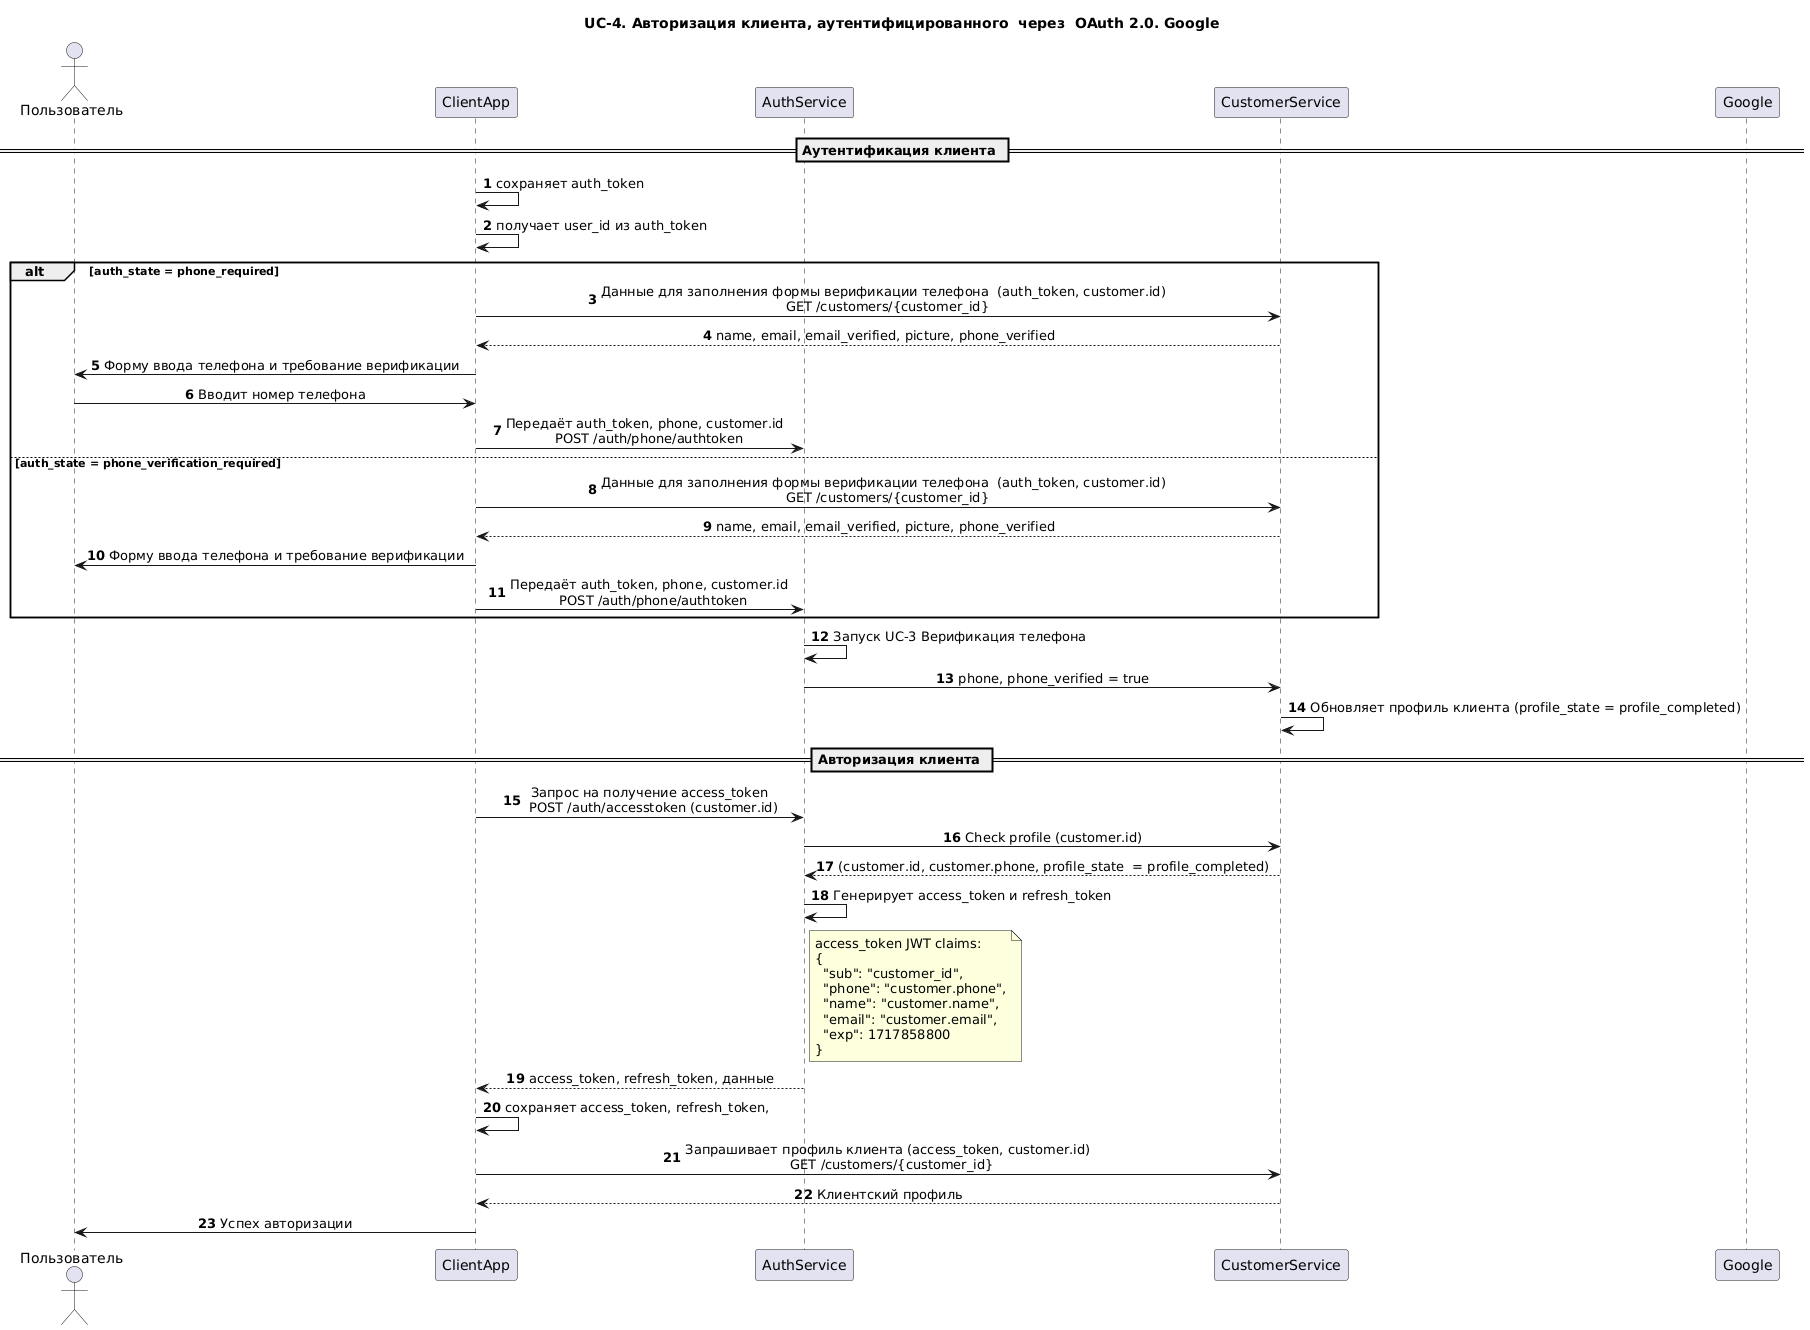

The diagram above was rendered by PlantUML. Its source (embedded in the PNG):
@startuml
skinparam sequenceMessageAlign center
skinparam ParticipantPadding 20

actor Пользователь
participant "ClientApp" as ПК
participant AuthService
participant  "CustomerService" as ClientService
participant Google

autonumber

title UC-4. Авторизация клиента, аутентифицированного  через  OAuth 2.0. Google

== Аутентификация клиента ==

ПК -> ПК : сохраняет auth_token
ПК -> ПК : получает user_id из auth_token

alt auth_state = phone_required

ПК -> ClientService : Данные для заполнения формы верификации телефона  (auth_token, customer.id) \n GET /customers/{customer_id}
ClientService --> ПК :  name, email, email_verified, picture, phone_verified
ПК -> Пользователь : Форму ввода телефона и требование верификации
Пользователь -> ПК : Вводит номер телефона
ПК -> AuthService : Передаёт auth_token, phone, customer.id \n POST /auth/phone/authtoken

else auth_state = phone_verification_required

ПК -> ClientService : Данные для заполнения формы верификации телефона  (auth_token, customer.id) \n GET /customers/{customer_id}
ClientService --> ПК :  name, email, email_verified, picture, phone_verified
ПК -> Пользователь : Форму ввода телефона и требование верификации
ПК -> AuthService : Передаёт auth_token, phone, customer.id \n POST /auth/phone/authtoken

end

AuthService -> AuthService : Запуск UC-3 Верификация телефона
AuthService -> ClientService : phone, phone_verified = true
ClientService -> ClientService : Обновляет профиль клиента (profile_state = profile_completed)


== Авторизация клиента ==

ПК -> AuthService : Запрос на получение access_token \n POST /auth/accesstoken (customer.id)

AuthService -> ClientService : Check profile (customer.id)
ClientService --> AuthService : (customer.id, customer.phone, profile_state  = profile_completed)

AuthService -> AuthService : Генерирует access_token и refresh_token
note right of AuthService
access_token JWT claims:
{
  "sub": "customer_id",
  "phone": "customer.phone",
  "name": "customer.name",
  "email": "customer.email",
  "exp": 1717858800
}
end note
AuthService --> ПК : access_token, refresh_token, данные
ПК -> ПК : сохраняет access_token, refresh_token,
ПК -> ClientService : Запрашивает профиль клиента (access_token, customer.id) \n GET /customers/{customer_id}
ClientService --> ПК : Клиентский профиль
ПК -> Пользователь : Успех авторизации
@enduml